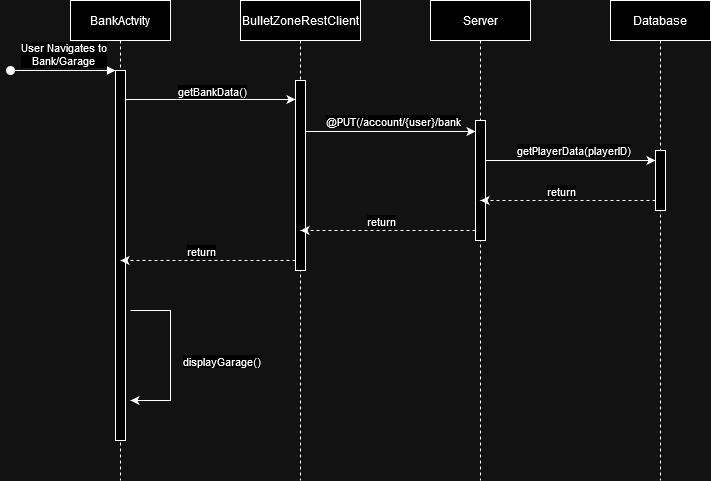

The diagram above was exported from draw.io. Its source (the exported page's mxGraphModel, read from the mxfile embedded in the PNG):
<mxGraphModel dx="1050" dy="654" grid="1" gridSize="10" guides="1" tooltips="1" connect="1" arrows="1" fold="1" page="1" pageScale="1" pageWidth="850" pageHeight="1100" math="0" shadow="0">
  <root>
    <mxCell id="0" />
    <mxCell id="1" parent="0" />
    <mxCell id="aM9ryv3xv72pqoxQDRHE-1" value="BankActvity" style="shape=umlLifeline;perimeter=lifelinePerimeter;whiteSpace=wrap;html=1;container=0;dropTarget=0;collapsible=0;recursiveResize=0;outlineConnect=0;portConstraint=eastwest;newEdgeStyle={&quot;edgeStyle&quot;:&quot;elbowEdgeStyle&quot;,&quot;elbow&quot;:&quot;vertical&quot;,&quot;curved&quot;:0,&quot;rounded&quot;:0};" parent="1" vertex="1">
      <mxGeometry x="80" y="40" width="100" height="480" as="geometry" />
    </mxCell>
    <mxCell id="aM9ryv3xv72pqoxQDRHE-2" value="" style="html=1;points=[];perimeter=orthogonalPerimeter;outlineConnect=0;targetShapes=umlLifeline;portConstraint=eastwest;newEdgeStyle={&quot;edgeStyle&quot;:&quot;elbowEdgeStyle&quot;,&quot;elbow&quot;:&quot;vertical&quot;,&quot;curved&quot;:0,&quot;rounded&quot;:0};" parent="aM9ryv3xv72pqoxQDRHE-1" vertex="1">
      <mxGeometry x="45" y="70" width="10" height="370" as="geometry" />
    </mxCell>
    <mxCell id="aM9ryv3xv72pqoxQDRHE-3" value="User Navigates to&lt;br&gt; Bank/Garage" style="html=1;verticalAlign=bottom;startArrow=oval;endArrow=block;startSize=8;edgeStyle=elbowEdgeStyle;elbow=vertical;curved=0;rounded=0;" parent="aM9ryv3xv72pqoxQDRHE-1" target="aM9ryv3xv72pqoxQDRHE-2" edge="1">
      <mxGeometry relative="1" as="geometry">
        <mxPoint x="-60" y="70" as="sourcePoint" />
      </mxGeometry>
    </mxCell>
    <mxCell id="aM9ryv3xv72pqoxQDRHE-5" value="BulletZoneRestClient" style="shape=umlLifeline;perimeter=lifelinePerimeter;whiteSpace=wrap;html=1;container=0;dropTarget=0;collapsible=0;recursiveResize=0;outlineConnect=0;portConstraint=eastwest;newEdgeStyle={&quot;edgeStyle&quot;:&quot;elbowEdgeStyle&quot;,&quot;elbow&quot;:&quot;vertical&quot;,&quot;curved&quot;:0,&quot;rounded&quot;:0};" parent="1" vertex="1">
      <mxGeometry x="250" y="40" width="120" height="480" as="geometry" />
    </mxCell>
    <mxCell id="kQz2u0wefXdrUUE1XUKt-6" value="" style="html=1;points=[];perimeter=orthogonalPerimeter;outlineConnect=0;targetShapes=umlLifeline;portConstraint=eastwest;newEdgeStyle={&quot;edgeStyle&quot;:&quot;elbowEdgeStyle&quot;,&quot;elbow&quot;:&quot;vertical&quot;,&quot;curved&quot;:0,&quot;rounded&quot;:0};" parent="aM9ryv3xv72pqoxQDRHE-5" vertex="1">
      <mxGeometry x="55" y="80" width="10" height="190" as="geometry" />
    </mxCell>
    <mxCell id="kQz2u0wefXdrUUE1XUKt-1" value="&lt;div&gt;Server&lt;/div&gt;" style="shape=umlLifeline;perimeter=lifelinePerimeter;whiteSpace=wrap;html=1;container=0;dropTarget=0;collapsible=0;recursiveResize=0;outlineConnect=0;portConstraint=eastwest;newEdgeStyle={&quot;edgeStyle&quot;:&quot;elbowEdgeStyle&quot;,&quot;elbow&quot;:&quot;vertical&quot;,&quot;curved&quot;:0,&quot;rounded&quot;:0};" parent="1" vertex="1">
      <mxGeometry x="440" y="40" width="100" height="480" as="geometry" />
    </mxCell>
    <mxCell id="kQz2u0wefXdrUUE1XUKt-7" value="" style="html=1;points=[];perimeter=orthogonalPerimeter;outlineConnect=0;targetShapes=umlLifeline;portConstraint=eastwest;newEdgeStyle={&quot;edgeStyle&quot;:&quot;elbowEdgeStyle&quot;,&quot;elbow&quot;:&quot;vertical&quot;,&quot;curved&quot;:0,&quot;rounded&quot;:0};" parent="kQz2u0wefXdrUUE1XUKt-1" vertex="1">
      <mxGeometry x="45" y="120" width="10" height="120" as="geometry" />
    </mxCell>
    <mxCell id="kQz2u0wefXdrUUE1XUKt-3" value="Database" style="shape=umlLifeline;perimeter=lifelinePerimeter;whiteSpace=wrap;html=1;container=0;dropTarget=0;collapsible=0;recursiveResize=0;outlineConnect=0;portConstraint=eastwest;newEdgeStyle={&quot;edgeStyle&quot;:&quot;elbowEdgeStyle&quot;,&quot;elbow&quot;:&quot;vertical&quot;,&quot;curved&quot;:0,&quot;rounded&quot;:0};" parent="1" vertex="1">
      <mxGeometry x="620" y="40" width="100" height="480" as="geometry" />
    </mxCell>
    <mxCell id="kQz2u0wefXdrUUE1XUKt-8" value="" style="html=1;points=[];perimeter=orthogonalPerimeter;outlineConnect=0;targetShapes=umlLifeline;portConstraint=eastwest;newEdgeStyle={&quot;edgeStyle&quot;:&quot;elbowEdgeStyle&quot;,&quot;elbow&quot;:&quot;vertical&quot;,&quot;curved&quot;:0,&quot;rounded&quot;:0};" parent="kQz2u0wefXdrUUE1XUKt-3" vertex="1">
      <mxGeometry x="45" y="150" width="10" height="60" as="geometry" />
    </mxCell>
    <mxCell id="kQz2u0wefXdrUUE1XUKt-5" value="" style="endArrow=classic;html=1;rounded=0;" parent="1" edge="1">
      <mxGeometry width="50" height="50" relative="1" as="geometry">
        <mxPoint x="135" y="139" as="sourcePoint" />
        <mxPoint x="305" y="139" as="targetPoint" />
      </mxGeometry>
    </mxCell>
    <mxCell id="kQz2u0wefXdrUUE1XUKt-12" value="getBankData()" style="edgeLabel;html=1;align=center;verticalAlign=middle;resizable=0;points=[];" parent="kQz2u0wefXdrUUE1XUKt-5" vertex="1" connectable="0">
      <mxGeometry x="0.0118" y="-3" relative="1" as="geometry">
        <mxPoint y="-12" as="offset" />
      </mxGeometry>
    </mxCell>
    <mxCell id="kQz2u0wefXdrUUE1XUKt-13" value="" style="endArrow=classic;html=1;rounded=0;" parent="1" source="kQz2u0wefXdrUUE1XUKt-6" edge="1">
      <mxGeometry width="50" height="50" relative="1" as="geometry">
        <mxPoint x="315" y="171" as="sourcePoint" />
        <mxPoint x="485" y="171" as="targetPoint" />
      </mxGeometry>
    </mxCell>
    <mxCell id="kQz2u0wefXdrUUE1XUKt-15" value="@PUT(/account/{user}/bank" style="edgeLabel;html=1;align=center;verticalAlign=middle;resizable=0;points=[];" parent="kQz2u0wefXdrUUE1XUKt-13" vertex="1" connectable="0">
      <mxGeometry x="0.0235" y="1" relative="1" as="geometry">
        <mxPoint y="-10" as="offset" />
      </mxGeometry>
    </mxCell>
    <mxCell id="kQz2u0wefXdrUUE1XUKt-16" value="" style="endArrow=classic;html=1;rounded=0;" parent="1" target="kQz2u0wefXdrUUE1XUKt-8" edge="1">
      <mxGeometry width="50" height="50" relative="1" as="geometry">
        <mxPoint x="495" y="200" as="sourcePoint" />
        <mxPoint x="660" y="200" as="targetPoint" />
      </mxGeometry>
    </mxCell>
    <mxCell id="kQz2u0wefXdrUUE1XUKt-17" value="&lt;div&gt;getPlayerData(playerID)&lt;/div&gt;" style="edgeLabel;html=1;align=center;verticalAlign=middle;resizable=0;points=[];" parent="kQz2u0wefXdrUUE1XUKt-16" vertex="1" connectable="0">
      <mxGeometry x="0.0235" y="1" relative="1" as="geometry">
        <mxPoint y="-10" as="offset" />
      </mxGeometry>
    </mxCell>
    <mxCell id="kQz2u0wefXdrUUE1XUKt-18" value="" style="endArrow=classic;html=1;rounded=0;dashed=1;" parent="1" source="kQz2u0wefXdrUUE1XUKt-8" edge="1">
      <mxGeometry width="50" height="50" relative="1" as="geometry">
        <mxPoint x="660" y="240" as="sourcePoint" />
        <mxPoint x="490" y="240" as="targetPoint" />
      </mxGeometry>
    </mxCell>
    <mxCell id="kQz2u0wefXdrUUE1XUKt-19" value="return" style="edgeLabel;html=1;align=center;verticalAlign=middle;resizable=0;points=[];" parent="kQz2u0wefXdrUUE1XUKt-18" vertex="1" connectable="0">
      <mxGeometry x="0.3829" y="-1" relative="1" as="geometry">
        <mxPoint x="26" y="-9" as="offset" />
      </mxGeometry>
    </mxCell>
    <mxCell id="kQz2u0wefXdrUUE1XUKt-22" value="" style="endArrow=classic;html=1;rounded=0;dashed=1;" parent="1" edge="1">
      <mxGeometry width="50" height="50" relative="1" as="geometry">
        <mxPoint x="485" y="270" as="sourcePoint" />
        <mxPoint x="310" y="270" as="targetPoint" />
      </mxGeometry>
    </mxCell>
    <mxCell id="kQz2u0wefXdrUUE1XUKt-23" value="return" style="edgeLabel;html=1;align=center;verticalAlign=middle;resizable=0;points=[];" parent="kQz2u0wefXdrUUE1XUKt-22" vertex="1" connectable="0">
      <mxGeometry x="0.3829" y="-1" relative="1" as="geometry">
        <mxPoint x="26" y="-9" as="offset" />
      </mxGeometry>
    </mxCell>
    <mxCell id="kQz2u0wefXdrUUE1XUKt-24" value="" style="endArrow=classic;html=1;rounded=0;dashed=1;" parent="1" edge="1">
      <mxGeometry width="50" height="50" relative="1" as="geometry">
        <mxPoint x="305" y="300" as="sourcePoint" />
        <mxPoint x="130" y="300" as="targetPoint" />
      </mxGeometry>
    </mxCell>
    <mxCell id="kQz2u0wefXdrUUE1XUKt-25" value="return" style="edgeLabel;html=1;align=center;verticalAlign=middle;resizable=0;points=[];" parent="kQz2u0wefXdrUUE1XUKt-24" vertex="1" connectable="0">
      <mxGeometry x="0.3829" y="-1" relative="1" as="geometry">
        <mxPoint x="26" y="-9" as="offset" />
      </mxGeometry>
    </mxCell>
    <mxCell id="kQz2u0wefXdrUUE1XUKt-26" value="" style="endArrow=classic;html=1;rounded=0;" parent="1" edge="1">
      <mxGeometry width="50" height="50" relative="1" as="geometry">
        <mxPoint x="140" y="350" as="sourcePoint" />
        <mxPoint x="140" y="440" as="targetPoint" />
        <Array as="points">
          <mxPoint x="180" y="350" />
          <mxPoint x="180" y="440" />
        </Array>
      </mxGeometry>
    </mxCell>
    <mxCell id="kQz2u0wefXdrUUE1XUKt-27" value="displayGarage()" style="edgeLabel;html=1;align=center;verticalAlign=middle;resizable=0;points=[];" parent="kQz2u0wefXdrUUE1XUKt-26" vertex="1" connectable="0">
      <mxGeometry x="-0.2118" y="2" relative="1" as="geometry">
        <mxPoint x="48" y="23" as="offset" />
      </mxGeometry>
    </mxCell>
  </root>
</mxGraphModel>